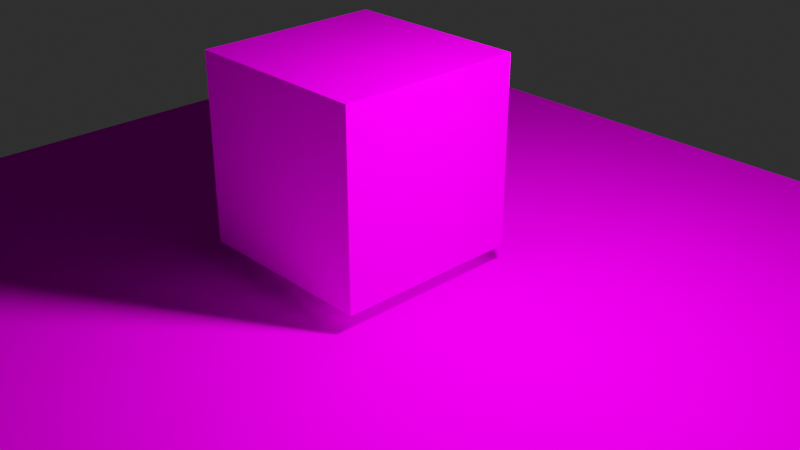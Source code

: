 # Source: startup.blend  (saved by Blender 2.80.53; exported with 4.5.12 LTS)
import bpy
from mathutils import Matrix  # noqa: F401  (used for matrix-valued properties, if any)

bpy.ops.wm.read_factory_settings(use_empty=True)
scene = bpy.context.scene
scene.name = 'Scene'

# ---- collections
col_collection_1 = bpy.data.collections.new('Collection 1'); scene.collection.children.link(col_collection_1)
col_texturepreview = bpy.data.collections.new('TexturePreview'); col_collection_1.children.link(col_texturepreview)

# ---- images (referenced by path relative to the original .blend; pixels are not part of the script)
import os
ASSET_DIR = os.environ.get("B2B_ASSET_DIR", "")  # directory of the original .blend (textures are referenced by path, not embedded)
HERE = os.path.dirname(os.path.abspath(__file__))  # packed textures are extracted next to this script under _unpacked/

def load_image(name, relpath, width, height, colorspace="sRGB"):
    """Load a texture the original file referenced (path relative to the .blend, or extracted next to this script)."""
    p = next((c for c in (os.path.join(HERE, relpath), os.path.join(ASSET_DIR, relpath)) if relpath and os.path.exists(c)), "")
    if p:
        img = bpy.data.images.load(p, check_existing=True)
        img.name = name
    else:  # same state as the original file: an image datablock whose file is absent (Cycles renders it pink)
        img = bpy.data.images.new(name, width, height)
        img.source = "FILE"
        img.filepath = "//" + (relpath or name)
    img.colorspace_settings.name = colorspace
    return img
img_untitled_001 = load_image('Untitled.001', '', 1024, 1024, 'sRGB')

# ---- materials (node trees are filled in below, after node groups)
mat_texture_generate = bpy.data.materials.new('texture_generate')
mat_texture_generate.displacement_method = 'DISPLACEMENT'
mat_texture_generate.alpha_threshold = 0.0
mat_texture_generate.use_transparent_shadow = False
mat_texture_generate.diffuse_color = (0.6963, 0.753, 0.8, 1.0)
mat_texture_generate.roughness = 0.5
mat_texture_generate.line_color = (0.0, 0.0, 0.0, 1.0)

# ---- material node trees
mat_texture_generate.use_nodes = True; mat_texture_generate.node_tree.nodes.clear()
_N = mat_texture_generate.node_tree.nodes; _L = mat_texture_generate.node_tree.links
n0 = _N.new('ShaderNodeSeparateColor'); n0.name = 'Separate HSV'; n0.location = (-311, 210)
n1 = _N.new('ShaderNodeTexCoord'); n1.name = 'Texture Coordinate'; n1.location = (-1151, 277)
n2 = _N.new('ShaderNodeMapping'); n2.name = 'Mapping'; n2.location = (-964, 300)
n2.vector_type = 'TEXTURE'
n2.inputs[3].default_value = (0.5, 0.5, 0.5)
n3 = _N.new('ShaderNodeBrightContrast'); n3.name = 'Bright/Contrast'; n3.location = (-14, 63)
n4 = _N.new('ShaderNodeBump'); n4.name = 'Bump'; n4.location = (156, 82)
n4.inputs[0].default_value = 0.2455
n4.inputs[1].default_value = 0.1
n4.inputs[2].default_value = 1.0
n5 = _N.new('ShaderNodeMath'); n5.name = 'Math.001'; n5.location = (-2, 117)
n5.hide = True
n5.operation = 'MULTIPLY'
n5.inputs[1].default_value = 0.6
n6 = _N.new('ShaderNodeMath'); n6.name = 'Math.002'; n6.location = (3, 477)
n6.operation = 'MULTIPLY'
n6.inputs[1].default_value = 1.0
n7 = _N.new('ShaderNodeMath'); n7.name = 'Math'; n7.location = (1, 286)
n7.operation = 'MULTIPLY'
n7.inputs[1].default_value = 0.0
n8 = _N.new('ShaderNodeTexImage'); n8.name = 'Image Texture'; n8.location = (-601, 284)
n8.image = img_untitled_001
n9 = _N.new('ShaderNodeBsdfPrincipled'); n9.name = 'Principled BSDF'; n9.location = (443, 427)
n9.distribution = 'GGX'
n9.subsurface_method = 'BURLEY'
n9.inputs[3].default_value = 1.45
n10 = _N.new('ShaderNodeOutputMaterial'); n10.name = 'Material Output.001'; n10.location = (863, 210)
_L.new(n8.outputs[0], n0.inputs[0])
_L.new(n4.outputs[0], n9.inputs[5])
_L.new(n5.outputs[0], n9.inputs[2])
_L.new(n8.outputs[0], n9.inputs[0])
_L.new(n0.outputs[1], n3.inputs[0])
_L.new(n3.outputs[0], n4.inputs[3])
_L.new(n0.outputs[1], n7.inputs[0])
_L.new(n0.outputs[1], n6.inputs[0])
_L.new(n0.outputs[1], n5.inputs[0])
_L.new(n9.outputs[0], n10.inputs[0])
_L.new(n1.outputs[2], n2.inputs[0])
_L.new(n2.outputs[0], n8.inputs[0])
_L.new(n7.outputs[0], n9.inputs[13])
n10.is_active_output = True

# ---- world
world_world = bpy.data.worlds.new('World'); scene.world = world_world
world_world.use_nodes = True; world_world.node_tree.nodes.clear()
_N = world_world.node_tree.nodes; _L = world_world.node_tree.links
n0 = _N.new('ShaderNodeOutputWorld'); n0.name = 'World Output'; n0.location = (300, 300)
n1 = _N.new('ShaderNodeBackground'); n1.name = 'Background'; n1.location = (10, 300)
n1.inputs[0].default_value = (0.05088, 0.05088, 0.05088, 1.0)
n1.inputs[1].default_value = 0.5
_L.new(n1.outputs[0], n0.inputs[0])
n0.is_active_output = True
world_world.color = (0.05088, 0.05088, 0.05088)
world_world.use_sun_shadow = False
world_world.sun_shadow_jitter_overblur = 0.0

# ---- cameras
cam_camera = bpy.data.cameras.new('Camera')
cam_camera.clip_end = 100.0
cam_camera.ortho_scale = 7.314
cam_camera.dof.focus_distance = 0.0
cam_camera.dof.aperture_fstop = 128.0

# ---- lights
light_point = bpy.data.lights.new('Point', 'POINT')
light_point.transmission_factor = 0.0
light_point.energy = 1000.0
light_point.shadow_buffer_clip_start = 0.5
light_point.shadow_soft_size = 0.2
light_point.shadow_maximum_resolution = 0.006
light_point.use_absolute_resolution = True

# ---- meshes
me_cube = bpy.data.meshes.new('Cube')
me_cube.from_pydata([(1.0, 1.0, 1.0), (1.0, 1.0, -1.0), (1.0, -1.0, 1.0), (1.0, -1.0, -1.0), (-1.0, 1.0, 1.0), (-1.0, 1.0, -1.0), (-1.0, -1.0, 1.0), (-1.0, -1.0, -1.0)], [], [(0, 4, 6, 2), (3, 2, 6, 7), (7, 6, 4, 5), (5, 1, 3, 7), (1, 0, 2, 3), (5, 4, 0, 1)])
_uv = me_cube.uv_layers.new(name='UVMap')
_uv.uv.foreach_set('vector', [0.375, 0.0, 0.625, 0.0, 0.625, 0.25, 0.375, 0.25, 0.375, 0.25, 0.625, 0.25, 0.625, 0.5, 0.375, 0.5, 0.375, 0.5, 0.625, 0.5, 0.625, 0.75, 0.375, 0.75, 0.375, 0.75, 0.625, 0.75, 0.625, 1.0, 0.375, 1.0, 0.125, 0.5, 0.375, 0.5, 0.375, 0.75, 0.125, 0.75, 0.625, 0.5, 0.875, 0.5, 0.875, 0.75, 0.625, 0.75])
me_cube.materials.append(mat_texture_generate)
me_cube.use_remesh_preserve_volume = False
me_cube.use_remesh_preserve_attributes = False
me_cube.use_mirror_vertex_groups = False
me_cube.update()
me_plane_001 = bpy.data.meshes.new('Plane.001')
me_plane_001.from_pydata([(-1.0, -1.0, 0.0), (1.0, -1.0, 0.0), (-1.0, 1.0, 0.0), (1.0, 1.0, 0.0)], [], [(0, 1, 3, 2)])
_uv = me_plane_001.uv_layers.new(name='UVMap')
_uv.uv.foreach_set('vector', [0.0, 0.0, 1.0, 0.0, 1.0, 1.0, 0.0, 1.0])
me_plane_001.materials.append(mat_texture_generate)
me_plane_001.use_remesh_preserve_volume = False
me_plane_001.use_remesh_preserve_attributes = False
me_plane_001.use_mirror_vertex_groups = False
me_plane_001.update()

# ---- objects
ob_camera = bpy.data.objects.new('Camera', cam_camera)
ob_cube = bpy.data.objects.new('Cube', me_cube)
ob_point = bpy.data.objects.new('Point', light_point)
ob_empty = bpy.data.objects.new('Empty', None)
ob_plane = bpy.data.objects.new('Plane', me_plane_001)

# ---- transforms, parenting, visibility, modifiers, constraints
ob_camera.location = (7.481, -6.508, 5.344)
ob_camera.rotation_euler = (1.109, 0.0, 0.8149)
ob_camera.lock_rotations_4d = False
ob_camera.empty_display_type = 'ARROWS'
ob_camera.color = (0.0, 0.0, 0.0, 0.0)
ob_camera.display_type = 'WIRE'
ob_camera.lineart.crease_threshold = 0.0
ob_cube.location = (0.0, 0.0, 1.209)
ob_cube.lock_rotations_4d = False
ob_cube.empty_display_type = 'ARROWS'
ob_cube.lineart.crease_threshold = 0.0
_m = ob_cube.modifiers.new('Subdivision', 'SUBSURF')
_m.show_render = False
_m.uv_smooth = 'PRESERVE_CORNERS'
_m.subdivision_type = 'SIMPLE'
_m.levels = 5
_m.render_levels = 5
_m.show_only_control_edges = False
ob_point.parent = ob_empty
ob_point.matrix_parent_inverse = Matrix(((1.0, 0.0, 0.0, -0.0), (0.0, -4.371e-08, 1.0, 0.0), (0.0, -1.0, -4.371e-08, 0.0), (-0.0, 0.0, -0.0, 1.0)))
ob_point.location = (1.009, 0.0, 0.0)
ob_point.lineart.crease_threshold = 0.0
ob_empty.location = (0.0, 0.0, 2.823)
ob_empty.rotation_euler = (1.571, 0.0, 6.283)
ob_empty.scale = (2.305, 2.305, 2.305)
ob_empty.empty_display_type = 'CIRCLE'
ob_empty.lineart.crease_threshold = 0.0
ob_plane.location = (0.0, 0.0, 0.0)
ob_plane.scale = (5.05, 5.05, 5.05)
ob_plane.lineart.crease_threshold = 0.0
_m = ob_plane.modifiers.new('Subdivision', 'SUBSURF')
_m.uv_smooth = 'PRESERVE_CORNERS'
_m.subdivision_type = 'SIMPLE'
_m.levels = 5
_m.render_levels = 6
_m.show_only_control_edges = False

# ---- collection membership
col_collection_1.objects.link(ob_camera)
col_texturepreview.objects.link(ob_cube)
col_texturepreview.objects.link(ob_point)
col_texturepreview.objects.link(ob_empty)
col_texturepreview.objects.link(ob_plane)

# ---- scene / render settings (as saved in the file)
scene.camera = ob_camera
scene.frame_start = 1; scene.frame_end = 250; scene.frame_set(240)
scene.render.engine = 'BLENDER_EEVEE_NEXT'
scene.render.motion_blur_shutter = 1.0
scene.cycles.use_denoising = False
scene.cycles.samples = 128
scene.cycles.sampling_pattern = 'TABULATED_SOBOL'
scene.cycles.use_adaptive_sampling = False
scene.cycles.use_light_tree = False
scene.view_settings.view_transform = 'Filmic'
bpy.context.view_layer.update()
